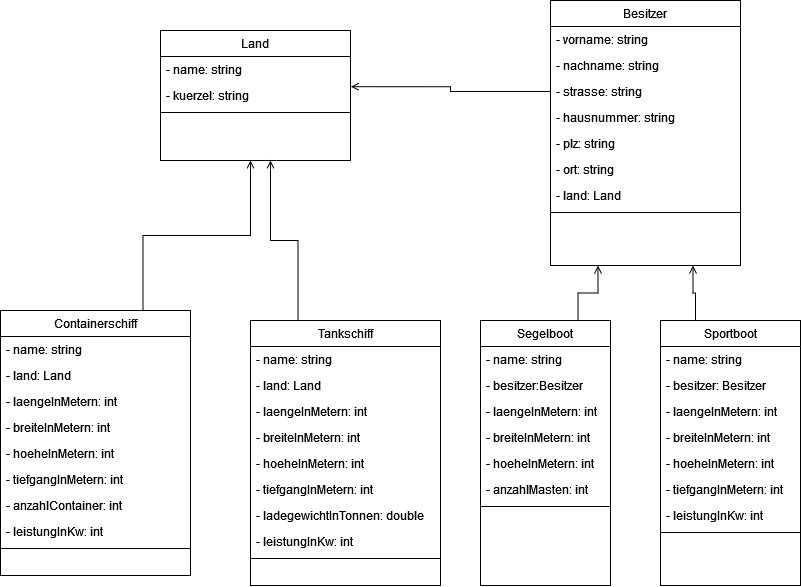

The diagram above was exported from draw.io. Its source (the exported page's mxGraphModel, read from the mxfile embedded in the PNG):
<mxGraphModel dx="1088" dy="778" grid="1" gridSize="10" guides="1" tooltips="1" connect="1" arrows="1" fold="1" page="1" pageScale="1" pageWidth="827" pageHeight="1169" math="0" shadow="0">
  <root>
    <mxCell id="WIyWlLk6GJQsqaUBKTNV-0" />
    <mxCell id="WIyWlLk6GJQsqaUBKTNV-1" parent="WIyWlLk6GJQsqaUBKTNV-0" />
    <mxCell id="ukn-OB5j_8bon-US_7Lc-74" style="edgeStyle=orthogonalEdgeStyle;rounded=0;orthogonalLoop=1;jettySize=auto;html=1;exitX=0.25;exitY=0;exitDx=0;exitDy=0;endArrow=open;endFill=0;" edge="1" parent="WIyWlLk6GJQsqaUBKTNV-1" source="ukn-OB5j_8bon-US_7Lc-0">
      <mxGeometry relative="1" as="geometry">
        <mxPoint x="290" y="200" as="targetPoint" />
      </mxGeometry>
    </mxCell>
    <mxCell id="ukn-OB5j_8bon-US_7Lc-0" value="Tankschiff" style="swimlane;fontStyle=0;align=center;verticalAlign=top;childLayout=stackLayout;horizontal=1;startSize=26;horizontalStack=0;resizeParent=1;resizeLast=0;collapsible=1;marginBottom=0;rounded=0;shadow=0;strokeWidth=1;" vertex="1" parent="WIyWlLk6GJQsqaUBKTNV-1">
      <mxGeometry x="270" y="360" width="190" height="265" as="geometry">
        <mxRectangle x="550" y="140" width="160" height="26" as="alternateBounds" />
      </mxGeometry>
    </mxCell>
    <mxCell id="ukn-OB5j_8bon-US_7Lc-1" value="- name: string" style="text;align=left;verticalAlign=top;spacingLeft=4;spacingRight=4;overflow=hidden;rotatable=0;points=[[0,0.5],[1,0.5]];portConstraint=eastwest;" vertex="1" parent="ukn-OB5j_8bon-US_7Lc-0">
      <mxGeometry y="26" width="190" height="26" as="geometry" />
    </mxCell>
    <mxCell id="ukn-OB5j_8bon-US_7Lc-2" value="- land: Land" style="text;align=left;verticalAlign=top;spacingLeft=4;spacingRight=4;overflow=hidden;rotatable=0;points=[[0,0.5],[1,0.5]];portConstraint=eastwest;rounded=0;shadow=0;html=0;" vertex="1" parent="ukn-OB5j_8bon-US_7Lc-0">
      <mxGeometry y="52" width="190" height="26" as="geometry" />
    </mxCell>
    <mxCell id="ukn-OB5j_8bon-US_7Lc-3" value="- laengeInMetern: int" style="text;align=left;verticalAlign=top;spacingLeft=4;spacingRight=4;overflow=hidden;rotatable=0;points=[[0,0.5],[1,0.5]];portConstraint=eastwest;rounded=0;shadow=0;html=0;" vertex="1" parent="ukn-OB5j_8bon-US_7Lc-0">
      <mxGeometry y="78" width="190" height="26" as="geometry" />
    </mxCell>
    <mxCell id="ukn-OB5j_8bon-US_7Lc-4" value="- breiteInMetern: int" style="text;align=left;verticalAlign=top;spacingLeft=4;spacingRight=4;overflow=hidden;rotatable=0;points=[[0,0.5],[1,0.5]];portConstraint=eastwest;rounded=0;shadow=0;html=0;" vertex="1" parent="ukn-OB5j_8bon-US_7Lc-0">
      <mxGeometry y="104" width="190" height="26" as="geometry" />
    </mxCell>
    <mxCell id="ukn-OB5j_8bon-US_7Lc-5" value="- hoeheInMetern: int" style="text;align=left;verticalAlign=top;spacingLeft=4;spacingRight=4;overflow=hidden;rotatable=0;points=[[0,0.5],[1,0.5]];portConstraint=eastwest;rounded=0;shadow=0;html=0;" vertex="1" parent="ukn-OB5j_8bon-US_7Lc-0">
      <mxGeometry y="130" width="190" height="26" as="geometry" />
    </mxCell>
    <mxCell id="ukn-OB5j_8bon-US_7Lc-9" value="- tiefgangInMetern: int" style="text;align=left;verticalAlign=top;spacingLeft=4;spacingRight=4;overflow=hidden;rotatable=0;points=[[0,0.5],[1,0.5]];portConstraint=eastwest;rounded=0;shadow=0;html=0;" vertex="1" parent="ukn-OB5j_8bon-US_7Lc-0">
      <mxGeometry y="156" width="190" height="26" as="geometry" />
    </mxCell>
    <mxCell id="ukn-OB5j_8bon-US_7Lc-10" value="- ladegewichtInTonnen: double" style="text;align=left;verticalAlign=top;spacingLeft=4;spacingRight=4;overflow=hidden;rotatable=0;points=[[0,0.5],[1,0.5]];portConstraint=eastwest;rounded=0;shadow=0;html=0;" vertex="1" parent="ukn-OB5j_8bon-US_7Lc-0">
      <mxGeometry y="182" width="190" height="26" as="geometry" />
    </mxCell>
    <mxCell id="ukn-OB5j_8bon-US_7Lc-11" value="- leistungInKw: int" style="text;align=left;verticalAlign=top;spacingLeft=4;spacingRight=4;overflow=hidden;rotatable=0;points=[[0,0.5],[1,0.5]];portConstraint=eastwest;rounded=0;shadow=0;html=0;" vertex="1" parent="ukn-OB5j_8bon-US_7Lc-0">
      <mxGeometry y="208" width="190" height="26" as="geometry" />
    </mxCell>
    <mxCell id="ukn-OB5j_8bon-US_7Lc-6" value="" style="line;html=1;strokeWidth=1;align=left;verticalAlign=middle;spacingTop=-1;spacingLeft=3;spacingRight=3;rotatable=0;labelPosition=right;points=[];portConstraint=eastwest;" vertex="1" parent="ukn-OB5j_8bon-US_7Lc-0">
      <mxGeometry y="234" width="190" height="8" as="geometry" />
    </mxCell>
    <mxCell id="ukn-OB5j_8bon-US_7Lc-73" style="edgeStyle=orthogonalEdgeStyle;rounded=0;orthogonalLoop=1;jettySize=auto;html=1;exitX=0.75;exitY=0;exitDx=0;exitDy=0;endArrow=open;endFill=0;" edge="1" parent="WIyWlLk6GJQsqaUBKTNV-1" source="ukn-OB5j_8bon-US_7Lc-22">
      <mxGeometry relative="1" as="geometry">
        <mxPoint x="270" y="200" as="targetPoint" />
      </mxGeometry>
    </mxCell>
    <mxCell id="ukn-OB5j_8bon-US_7Lc-22" value="Containerschiff" style="swimlane;fontStyle=0;align=center;verticalAlign=top;childLayout=stackLayout;horizontal=1;startSize=26;horizontalStack=0;resizeParent=1;resizeLast=0;collapsible=1;marginBottom=0;rounded=0;shadow=0;strokeWidth=1;" vertex="1" parent="WIyWlLk6GJQsqaUBKTNV-1">
      <mxGeometry x="20" y="350" width="190" height="265" as="geometry">
        <mxRectangle x="550" y="140" width="160" height="26" as="alternateBounds" />
      </mxGeometry>
    </mxCell>
    <mxCell id="ukn-OB5j_8bon-US_7Lc-23" value="- name: string" style="text;align=left;verticalAlign=top;spacingLeft=4;spacingRight=4;overflow=hidden;rotatable=0;points=[[0,0.5],[1,0.5]];portConstraint=eastwest;" vertex="1" parent="ukn-OB5j_8bon-US_7Lc-22">
      <mxGeometry y="26" width="190" height="26" as="geometry" />
    </mxCell>
    <mxCell id="ukn-OB5j_8bon-US_7Lc-24" value="- land: Land" style="text;align=left;verticalAlign=top;spacingLeft=4;spacingRight=4;overflow=hidden;rotatable=0;points=[[0,0.5],[1,0.5]];portConstraint=eastwest;rounded=0;shadow=0;html=0;" vertex="1" parent="ukn-OB5j_8bon-US_7Lc-22">
      <mxGeometry y="52" width="190" height="26" as="geometry" />
    </mxCell>
    <mxCell id="ukn-OB5j_8bon-US_7Lc-25" value="- laengeInMetern: int" style="text;align=left;verticalAlign=top;spacingLeft=4;spacingRight=4;overflow=hidden;rotatable=0;points=[[0,0.5],[1,0.5]];portConstraint=eastwest;rounded=0;shadow=0;html=0;" vertex="1" parent="ukn-OB5j_8bon-US_7Lc-22">
      <mxGeometry y="78" width="190" height="26" as="geometry" />
    </mxCell>
    <mxCell id="ukn-OB5j_8bon-US_7Lc-26" value="- breiteInMetern: int" style="text;align=left;verticalAlign=top;spacingLeft=4;spacingRight=4;overflow=hidden;rotatable=0;points=[[0,0.5],[1,0.5]];portConstraint=eastwest;rounded=0;shadow=0;html=0;" vertex="1" parent="ukn-OB5j_8bon-US_7Lc-22">
      <mxGeometry y="104" width="190" height="26" as="geometry" />
    </mxCell>
    <mxCell id="ukn-OB5j_8bon-US_7Lc-27" value="- hoeheInMetern: int" style="text;align=left;verticalAlign=top;spacingLeft=4;spacingRight=4;overflow=hidden;rotatable=0;points=[[0,0.5],[1,0.5]];portConstraint=eastwest;rounded=0;shadow=0;html=0;" vertex="1" parent="ukn-OB5j_8bon-US_7Lc-22">
      <mxGeometry y="130" width="190" height="26" as="geometry" />
    </mxCell>
    <mxCell id="ukn-OB5j_8bon-US_7Lc-28" value="- tiefgangInMetern: int" style="text;align=left;verticalAlign=top;spacingLeft=4;spacingRight=4;overflow=hidden;rotatable=0;points=[[0,0.5],[1,0.5]];portConstraint=eastwest;rounded=0;shadow=0;html=0;" vertex="1" parent="ukn-OB5j_8bon-US_7Lc-22">
      <mxGeometry y="156" width="190" height="26" as="geometry" />
    </mxCell>
    <mxCell id="ukn-OB5j_8bon-US_7Lc-29" value="- anzahlContainer: int" style="text;align=left;verticalAlign=top;spacingLeft=4;spacingRight=4;overflow=hidden;rotatable=0;points=[[0,0.5],[1,0.5]];portConstraint=eastwest;rounded=0;shadow=0;html=0;" vertex="1" parent="ukn-OB5j_8bon-US_7Lc-22">
      <mxGeometry y="182" width="190" height="26" as="geometry" />
    </mxCell>
    <mxCell id="ukn-OB5j_8bon-US_7Lc-30" value="- leistungInKw: int" style="text;align=left;verticalAlign=top;spacingLeft=4;spacingRight=4;overflow=hidden;rotatable=0;points=[[0,0.5],[1,0.5]];portConstraint=eastwest;rounded=0;shadow=0;html=0;" vertex="1" parent="ukn-OB5j_8bon-US_7Lc-22">
      <mxGeometry y="208" width="190" height="26" as="geometry" />
    </mxCell>
    <mxCell id="ukn-OB5j_8bon-US_7Lc-31" value="" style="line;html=1;strokeWidth=1;align=left;verticalAlign=middle;spacingTop=-1;spacingLeft=3;spacingRight=3;rotatable=0;labelPosition=right;points=[];portConstraint=eastwest;" vertex="1" parent="ukn-OB5j_8bon-US_7Lc-22">
      <mxGeometry y="234" width="190" height="8" as="geometry" />
    </mxCell>
    <mxCell id="ukn-OB5j_8bon-US_7Lc-78" style="edgeStyle=orthogonalEdgeStyle;rounded=0;orthogonalLoop=1;jettySize=auto;html=1;exitX=0.75;exitY=0;exitDx=0;exitDy=0;entryX=0.25;entryY=1;entryDx=0;entryDy=0;endArrow=open;endFill=0;" edge="1" parent="WIyWlLk6GJQsqaUBKTNV-1" source="ukn-OB5j_8bon-US_7Lc-32" target="ukn-OB5j_8bon-US_7Lc-62">
      <mxGeometry relative="1" as="geometry" />
    </mxCell>
    <mxCell id="ukn-OB5j_8bon-US_7Lc-32" value="Segelboot" style="swimlane;fontStyle=0;align=center;verticalAlign=top;childLayout=stackLayout;horizontal=1;startSize=26;horizontalStack=0;resizeParent=1;resizeLast=0;collapsible=1;marginBottom=0;rounded=0;shadow=0;strokeWidth=1;" vertex="1" parent="WIyWlLk6GJQsqaUBKTNV-1">
      <mxGeometry x="500" y="360" width="130" height="265" as="geometry">
        <mxRectangle x="550" y="140" width="160" height="26" as="alternateBounds" />
      </mxGeometry>
    </mxCell>
    <mxCell id="ukn-OB5j_8bon-US_7Lc-33" value="- name: string" style="text;align=left;verticalAlign=top;spacingLeft=4;spacingRight=4;overflow=hidden;rotatable=0;points=[[0,0.5],[1,0.5]];portConstraint=eastwest;" vertex="1" parent="ukn-OB5j_8bon-US_7Lc-32">
      <mxGeometry y="26" width="130" height="26" as="geometry" />
    </mxCell>
    <mxCell id="ukn-OB5j_8bon-US_7Lc-34" value="- besitzer:Besitzer" style="text;align=left;verticalAlign=top;spacingLeft=4;spacingRight=4;overflow=hidden;rotatable=0;points=[[0,0.5],[1,0.5]];portConstraint=eastwest;rounded=0;shadow=0;html=0;" vertex="1" parent="ukn-OB5j_8bon-US_7Lc-32">
      <mxGeometry y="52" width="130" height="26" as="geometry" />
    </mxCell>
    <mxCell id="ukn-OB5j_8bon-US_7Lc-35" value="- laengeInMetern: int" style="text;align=left;verticalAlign=top;spacingLeft=4;spacingRight=4;overflow=hidden;rotatable=0;points=[[0,0.5],[1,0.5]];portConstraint=eastwest;rounded=0;shadow=0;html=0;" vertex="1" parent="ukn-OB5j_8bon-US_7Lc-32">
      <mxGeometry y="78" width="130" height="26" as="geometry" />
    </mxCell>
    <mxCell id="ukn-OB5j_8bon-US_7Lc-36" value="- breiteInMetern: int" style="text;align=left;verticalAlign=top;spacingLeft=4;spacingRight=4;overflow=hidden;rotatable=0;points=[[0,0.5],[1,0.5]];portConstraint=eastwest;rounded=0;shadow=0;html=0;" vertex="1" parent="ukn-OB5j_8bon-US_7Lc-32">
      <mxGeometry y="104" width="130" height="26" as="geometry" />
    </mxCell>
    <mxCell id="ukn-OB5j_8bon-US_7Lc-37" value="- hoeheInMetern: int" style="text;align=left;verticalAlign=top;spacingLeft=4;spacingRight=4;overflow=hidden;rotatable=0;points=[[0,0.5],[1,0.5]];portConstraint=eastwest;rounded=0;shadow=0;html=0;" vertex="1" parent="ukn-OB5j_8bon-US_7Lc-32">
      <mxGeometry y="130" width="130" height="26" as="geometry" />
    </mxCell>
    <mxCell id="ukn-OB5j_8bon-US_7Lc-38" value="- anzahlMasten: int" style="text;align=left;verticalAlign=top;spacingLeft=4;spacingRight=4;overflow=hidden;rotatable=0;points=[[0,0.5],[1,0.5]];portConstraint=eastwest;rounded=0;shadow=0;html=0;" vertex="1" parent="ukn-OB5j_8bon-US_7Lc-32">
      <mxGeometry y="156" width="130" height="26" as="geometry" />
    </mxCell>
    <mxCell id="ukn-OB5j_8bon-US_7Lc-41" value="" style="line;html=1;strokeWidth=1;align=left;verticalAlign=middle;spacingTop=-1;spacingLeft=3;spacingRight=3;rotatable=0;labelPosition=right;points=[];portConstraint=eastwest;" vertex="1" parent="ukn-OB5j_8bon-US_7Lc-32">
      <mxGeometry y="182" width="130" height="8" as="geometry" />
    </mxCell>
    <mxCell id="ukn-OB5j_8bon-US_7Lc-79" style="edgeStyle=orthogonalEdgeStyle;rounded=0;orthogonalLoop=1;jettySize=auto;html=1;exitX=0.25;exitY=0;exitDx=0;exitDy=0;entryX=0.75;entryY=1;entryDx=0;entryDy=0;endArrow=open;endFill=0;" edge="1" parent="WIyWlLk6GJQsqaUBKTNV-1" source="ukn-OB5j_8bon-US_7Lc-42" target="ukn-OB5j_8bon-US_7Lc-62">
      <mxGeometry relative="1" as="geometry" />
    </mxCell>
    <mxCell id="ukn-OB5j_8bon-US_7Lc-42" value="Sportboot" style="swimlane;fontStyle=0;align=center;verticalAlign=top;childLayout=stackLayout;horizontal=1;startSize=26;horizontalStack=0;resizeParent=1;resizeLast=0;collapsible=1;marginBottom=0;rounded=0;shadow=0;strokeWidth=1;" vertex="1" parent="WIyWlLk6GJQsqaUBKTNV-1">
      <mxGeometry x="680" y="360" width="140" height="265" as="geometry">
        <mxRectangle x="550" y="140" width="160" height="26" as="alternateBounds" />
      </mxGeometry>
    </mxCell>
    <mxCell id="ukn-OB5j_8bon-US_7Lc-43" value="- name: string" style="text;align=left;verticalAlign=top;spacingLeft=4;spacingRight=4;overflow=hidden;rotatable=0;points=[[0,0.5],[1,0.5]];portConstraint=eastwest;" vertex="1" parent="ukn-OB5j_8bon-US_7Lc-42">
      <mxGeometry y="26" width="140" height="26" as="geometry" />
    </mxCell>
    <mxCell id="ukn-OB5j_8bon-US_7Lc-44" value="- besitzer: Besitzer" style="text;align=left;verticalAlign=top;spacingLeft=4;spacingRight=4;overflow=hidden;rotatable=0;points=[[0,0.5],[1,0.5]];portConstraint=eastwest;rounded=0;shadow=0;html=0;" vertex="1" parent="ukn-OB5j_8bon-US_7Lc-42">
      <mxGeometry y="52" width="140" height="26" as="geometry" />
    </mxCell>
    <mxCell id="ukn-OB5j_8bon-US_7Lc-45" value="- laengeInMetern: int" style="text;align=left;verticalAlign=top;spacingLeft=4;spacingRight=4;overflow=hidden;rotatable=0;points=[[0,0.5],[1,0.5]];portConstraint=eastwest;rounded=0;shadow=0;html=0;" vertex="1" parent="ukn-OB5j_8bon-US_7Lc-42">
      <mxGeometry y="78" width="140" height="26" as="geometry" />
    </mxCell>
    <mxCell id="ukn-OB5j_8bon-US_7Lc-46" value="- breiteInMetern: int" style="text;align=left;verticalAlign=top;spacingLeft=4;spacingRight=4;overflow=hidden;rotatable=0;points=[[0,0.5],[1,0.5]];portConstraint=eastwest;rounded=0;shadow=0;html=0;" vertex="1" parent="ukn-OB5j_8bon-US_7Lc-42">
      <mxGeometry y="104" width="140" height="26" as="geometry" />
    </mxCell>
    <mxCell id="ukn-OB5j_8bon-US_7Lc-47" value="- hoeheInMetern: int" style="text;align=left;verticalAlign=top;spacingLeft=4;spacingRight=4;overflow=hidden;rotatable=0;points=[[0,0.5],[1,0.5]];portConstraint=eastwest;rounded=0;shadow=0;html=0;" vertex="1" parent="ukn-OB5j_8bon-US_7Lc-42">
      <mxGeometry y="130" width="140" height="26" as="geometry" />
    </mxCell>
    <mxCell id="ukn-OB5j_8bon-US_7Lc-48" value="- tiefgangInMetern: int" style="text;align=left;verticalAlign=top;spacingLeft=4;spacingRight=4;overflow=hidden;rotatable=0;points=[[0,0.5],[1,0.5]];portConstraint=eastwest;rounded=0;shadow=0;html=0;" vertex="1" parent="ukn-OB5j_8bon-US_7Lc-42">
      <mxGeometry y="156" width="140" height="26" as="geometry" />
    </mxCell>
    <mxCell id="ukn-OB5j_8bon-US_7Lc-50" value="- leistungInKw: int" style="text;align=left;verticalAlign=top;spacingLeft=4;spacingRight=4;overflow=hidden;rotatable=0;points=[[0,0.5],[1,0.5]];portConstraint=eastwest;rounded=0;shadow=0;html=0;" vertex="1" parent="ukn-OB5j_8bon-US_7Lc-42">
      <mxGeometry y="182" width="140" height="26" as="geometry" />
    </mxCell>
    <mxCell id="ukn-OB5j_8bon-US_7Lc-51" value="" style="line;html=1;strokeWidth=1;align=left;verticalAlign=middle;spacingTop=-1;spacingLeft=3;spacingRight=3;rotatable=0;labelPosition=right;points=[];portConstraint=eastwest;" vertex="1" parent="ukn-OB5j_8bon-US_7Lc-42">
      <mxGeometry y="208" width="140" height="8" as="geometry" />
    </mxCell>
    <mxCell id="ukn-OB5j_8bon-US_7Lc-52" value="Land" style="swimlane;fontStyle=0;align=center;verticalAlign=top;childLayout=stackLayout;horizontal=1;startSize=26;horizontalStack=0;resizeParent=1;resizeLast=0;collapsible=1;marginBottom=0;rounded=0;shadow=0;strokeWidth=1;" vertex="1" parent="WIyWlLk6GJQsqaUBKTNV-1">
      <mxGeometry x="180" y="70" width="190" height="130" as="geometry">
        <mxRectangle x="550" y="140" width="160" height="26" as="alternateBounds" />
      </mxGeometry>
    </mxCell>
    <mxCell id="ukn-OB5j_8bon-US_7Lc-53" value="- name: string" style="text;align=left;verticalAlign=top;spacingLeft=4;spacingRight=4;overflow=hidden;rotatable=0;points=[[0,0.5],[1,0.5]];portConstraint=eastwest;" vertex="1" parent="ukn-OB5j_8bon-US_7Lc-52">
      <mxGeometry y="26" width="190" height="26" as="geometry" />
    </mxCell>
    <mxCell id="ukn-OB5j_8bon-US_7Lc-54" value="- kuerzel: string" style="text;align=left;verticalAlign=top;spacingLeft=4;spacingRight=4;overflow=hidden;rotatable=0;points=[[0,0.5],[1,0.5]];portConstraint=eastwest;rounded=0;shadow=0;html=0;" vertex="1" parent="ukn-OB5j_8bon-US_7Lc-52">
      <mxGeometry y="52" width="190" height="26" as="geometry" />
    </mxCell>
    <mxCell id="ukn-OB5j_8bon-US_7Lc-61" value="" style="line;html=1;strokeWidth=1;align=left;verticalAlign=middle;spacingTop=-1;spacingLeft=3;spacingRight=3;rotatable=0;labelPosition=right;points=[];portConstraint=eastwest;" vertex="1" parent="ukn-OB5j_8bon-US_7Lc-52">
      <mxGeometry y="78" width="190" height="8" as="geometry" />
    </mxCell>
    <mxCell id="ukn-OB5j_8bon-US_7Lc-62" value="Besitzer" style="swimlane;fontStyle=0;align=center;verticalAlign=top;childLayout=stackLayout;horizontal=1;startSize=26;horizontalStack=0;resizeParent=1;resizeLast=0;collapsible=1;marginBottom=0;rounded=0;shadow=0;strokeWidth=1;" vertex="1" parent="WIyWlLk6GJQsqaUBKTNV-1">
      <mxGeometry x="570" y="40" width="190" height="265" as="geometry">
        <mxRectangle x="550" y="140" width="160" height="26" as="alternateBounds" />
      </mxGeometry>
    </mxCell>
    <mxCell id="ukn-OB5j_8bon-US_7Lc-63" value="- vorname: string" style="text;align=left;verticalAlign=top;spacingLeft=4;spacingRight=4;overflow=hidden;rotatable=0;points=[[0,0.5],[1,0.5]];portConstraint=eastwest;" vertex="1" parent="ukn-OB5j_8bon-US_7Lc-62">
      <mxGeometry y="26" width="190" height="26" as="geometry" />
    </mxCell>
    <mxCell id="ukn-OB5j_8bon-US_7Lc-64" value="- nachname: string" style="text;align=left;verticalAlign=top;spacingLeft=4;spacingRight=4;overflow=hidden;rotatable=0;points=[[0,0.5],[1,0.5]];portConstraint=eastwest;rounded=0;shadow=0;html=0;" vertex="1" parent="ukn-OB5j_8bon-US_7Lc-62">
      <mxGeometry y="52" width="190" height="26" as="geometry" />
    </mxCell>
    <mxCell id="ukn-OB5j_8bon-US_7Lc-65" value="- strasse: string" style="text;align=left;verticalAlign=top;spacingLeft=4;spacingRight=4;overflow=hidden;rotatable=0;points=[[0,0.5],[1,0.5]];portConstraint=eastwest;rounded=0;shadow=0;html=0;" vertex="1" parent="ukn-OB5j_8bon-US_7Lc-62">
      <mxGeometry y="78" width="190" height="26" as="geometry" />
    </mxCell>
    <mxCell id="ukn-OB5j_8bon-US_7Lc-66" value="- hausnummer: string" style="text;align=left;verticalAlign=top;spacingLeft=4;spacingRight=4;overflow=hidden;rotatable=0;points=[[0,0.5],[1,0.5]];portConstraint=eastwest;rounded=0;shadow=0;html=0;" vertex="1" parent="ukn-OB5j_8bon-US_7Lc-62">
      <mxGeometry y="104" width="190" height="26" as="geometry" />
    </mxCell>
    <mxCell id="ukn-OB5j_8bon-US_7Lc-67" value="- plz: string" style="text;align=left;verticalAlign=top;spacingLeft=4;spacingRight=4;overflow=hidden;rotatable=0;points=[[0,0.5],[1,0.5]];portConstraint=eastwest;rounded=0;shadow=0;html=0;" vertex="1" parent="ukn-OB5j_8bon-US_7Lc-62">
      <mxGeometry y="130" width="190" height="26" as="geometry" />
    </mxCell>
    <mxCell id="ukn-OB5j_8bon-US_7Lc-68" value="- ort: string" style="text;align=left;verticalAlign=top;spacingLeft=4;spacingRight=4;overflow=hidden;rotatable=0;points=[[0,0.5],[1,0.5]];portConstraint=eastwest;rounded=0;shadow=0;html=0;" vertex="1" parent="ukn-OB5j_8bon-US_7Lc-62">
      <mxGeometry y="156" width="190" height="26" as="geometry" />
    </mxCell>
    <mxCell id="ukn-OB5j_8bon-US_7Lc-69" value="- land: Land" style="text;align=left;verticalAlign=top;spacingLeft=4;spacingRight=4;overflow=hidden;rotatable=0;points=[[0,0.5],[1,0.5]];portConstraint=eastwest;rounded=0;shadow=0;html=0;" vertex="1" parent="ukn-OB5j_8bon-US_7Lc-62">
      <mxGeometry y="182" width="190" height="26" as="geometry" />
    </mxCell>
    <mxCell id="ukn-OB5j_8bon-US_7Lc-71" value="" style="line;html=1;strokeWidth=1;align=left;verticalAlign=middle;spacingTop=-1;spacingLeft=3;spacingRight=3;rotatable=0;labelPosition=right;points=[];portConstraint=eastwest;" vertex="1" parent="ukn-OB5j_8bon-US_7Lc-62">
      <mxGeometry y="208" width="190" height="8" as="geometry" />
    </mxCell>
    <mxCell id="ukn-OB5j_8bon-US_7Lc-75" style="edgeStyle=orthogonalEdgeStyle;rounded=0;orthogonalLoop=1;jettySize=auto;html=1;exitX=0;exitY=0.5;exitDx=0;exitDy=0;entryX=1.002;entryY=0.162;entryDx=0;entryDy=0;entryPerimeter=0;endArrow=open;endFill=0;" edge="1" parent="WIyWlLk6GJQsqaUBKTNV-1" source="ukn-OB5j_8bon-US_7Lc-65" target="ukn-OB5j_8bon-US_7Lc-54">
      <mxGeometry relative="1" as="geometry" />
    </mxCell>
  </root>
</mxGraphModel>